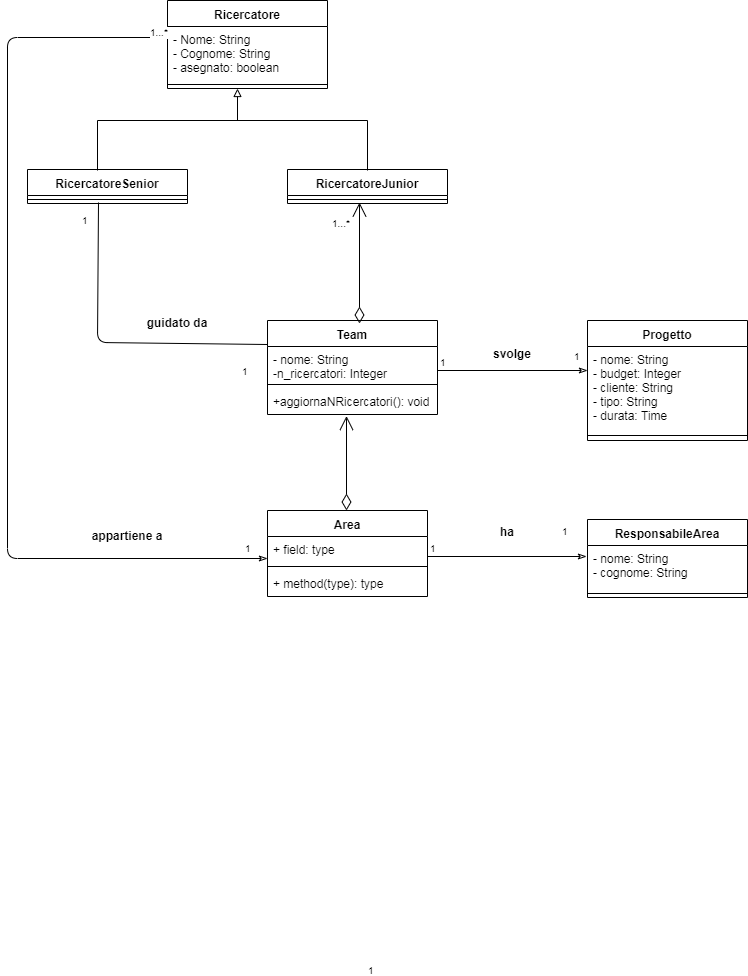

The diagram above was exported from draw.io. Its source (the exported page's mxGraphModel, read from the mxfile embedded in the PNG):
<mxGraphModel dx="872" dy="449" grid="1" gridSize="10" guides="1" tooltips="1" connect="1" arrows="1" fold="1" page="1" pageScale="1" pageWidth="827" pageHeight="1169" math="0" shadow="0">
  <root>
    <mxCell id="0" />
    <mxCell id="1" parent="0" />
    <mxCell id="XFXYQrfnW4uCkCTRd0J_-1" value="Team" style="swimlane;fontStyle=1;align=center;verticalAlign=top;childLayout=stackLayout;horizontal=1;startSize=26;horizontalStack=0;resizeParent=1;resizeParentMax=0;resizeLast=0;collapsible=1;marginBottom=0;" vertex="1" parent="1">
      <mxGeometry x="300" y="360" width="170" height="94" as="geometry" />
    </mxCell>
    <mxCell id="XFXYQrfnW4uCkCTRd0J_-2" value="- nome: String&#10;-n_ricercatori: Integer&#10;" style="text;strokeColor=none;fillColor=none;align=left;verticalAlign=top;spacingLeft=4;spacingRight=4;overflow=hidden;rotatable=0;points=[[0,0.5],[1,0.5]];portConstraint=eastwest;" vertex="1" parent="XFXYQrfnW4uCkCTRd0J_-1">
      <mxGeometry y="26" width="170" height="34" as="geometry" />
    </mxCell>
    <mxCell id="XFXYQrfnW4uCkCTRd0J_-3" value="" style="line;strokeWidth=1;fillColor=none;align=left;verticalAlign=middle;spacingTop=-1;spacingLeft=3;spacingRight=3;rotatable=0;labelPosition=right;points=[];portConstraint=eastwest;" vertex="1" parent="XFXYQrfnW4uCkCTRd0J_-1">
      <mxGeometry y="60" width="170" height="8" as="geometry" />
    </mxCell>
    <mxCell id="XFXYQrfnW4uCkCTRd0J_-4" value="+aggiornaNRicercatori(): void" style="text;strokeColor=none;fillColor=none;align=left;verticalAlign=top;spacingLeft=4;spacingRight=4;overflow=hidden;rotatable=0;points=[[0,0.5],[1,0.5]];portConstraint=eastwest;" vertex="1" parent="XFXYQrfnW4uCkCTRd0J_-1">
      <mxGeometry y="68" width="170" height="26" as="geometry" />
    </mxCell>
    <mxCell id="XFXYQrfnW4uCkCTRd0J_-5" value="RicercatoreJunior&#10;&#10;" style="swimlane;fontStyle=1;align=center;verticalAlign=top;childLayout=stackLayout;horizontal=1;startSize=26;horizontalStack=0;resizeParent=1;resizeParentMax=0;resizeLast=0;collapsible=1;marginBottom=0;" vertex="1" parent="1">
      <mxGeometry x="320" y="209" width="160" height="34" as="geometry" />
    </mxCell>
    <mxCell id="XFXYQrfnW4uCkCTRd0J_-7" value="" style="line;strokeWidth=1;fillColor=none;align=left;verticalAlign=middle;spacingTop=-1;spacingLeft=3;spacingRight=3;rotatable=0;labelPosition=right;points=[];portConstraint=eastwest;" vertex="1" parent="XFXYQrfnW4uCkCTRd0J_-5">
      <mxGeometry y="26" width="160" height="8" as="geometry" />
    </mxCell>
    <mxCell id="XFXYQrfnW4uCkCTRd0J_-9" value="RicercatoreSenior&#10;&#10;" style="swimlane;fontStyle=1;align=center;verticalAlign=top;childLayout=stackLayout;horizontal=1;startSize=26;horizontalStack=0;resizeParent=1;resizeParentMax=0;resizeLast=0;collapsible=1;marginBottom=0;" vertex="1" parent="1">
      <mxGeometry x="60" y="209" width="160" height="34" as="geometry" />
    </mxCell>
    <mxCell id="XFXYQrfnW4uCkCTRd0J_-11" value="" style="line;strokeWidth=1;fillColor=none;align=left;verticalAlign=middle;spacingTop=-1;spacingLeft=3;spacingRight=3;rotatable=0;labelPosition=right;points=[];portConstraint=eastwest;" vertex="1" parent="XFXYQrfnW4uCkCTRd0J_-9">
      <mxGeometry y="26" width="160" height="8" as="geometry" />
    </mxCell>
    <mxCell id="XFXYQrfnW4uCkCTRd0J_-13" value="Area" style="swimlane;fontStyle=1;align=center;verticalAlign=top;childLayout=stackLayout;horizontal=1;startSize=26;horizontalStack=0;resizeParent=1;resizeParentMax=0;resizeLast=0;collapsible=1;marginBottom=0;" vertex="1" parent="1">
      <mxGeometry x="300" y="550" width="160" height="86" as="geometry" />
    </mxCell>
    <mxCell id="XFXYQrfnW4uCkCTRd0J_-14" value="+ field: type" style="text;strokeColor=none;fillColor=none;align=left;verticalAlign=top;spacingLeft=4;spacingRight=4;overflow=hidden;rotatable=0;points=[[0,0.5],[1,0.5]];portConstraint=eastwest;" vertex="1" parent="XFXYQrfnW4uCkCTRd0J_-13">
      <mxGeometry y="26" width="160" height="26" as="geometry" />
    </mxCell>
    <mxCell id="XFXYQrfnW4uCkCTRd0J_-15" value="" style="line;strokeWidth=1;fillColor=none;align=left;verticalAlign=middle;spacingTop=-1;spacingLeft=3;spacingRight=3;rotatable=0;labelPosition=right;points=[];portConstraint=eastwest;" vertex="1" parent="XFXYQrfnW4uCkCTRd0J_-13">
      <mxGeometry y="52" width="160" height="8" as="geometry" />
    </mxCell>
    <mxCell id="XFXYQrfnW4uCkCTRd0J_-16" value="+ method(type): type" style="text;strokeColor=none;fillColor=none;align=left;verticalAlign=top;spacingLeft=4;spacingRight=4;overflow=hidden;rotatable=0;points=[[0,0.5],[1,0.5]];portConstraint=eastwest;" vertex="1" parent="XFXYQrfnW4uCkCTRd0J_-13">
      <mxGeometry y="60" width="160" height="26" as="geometry" />
    </mxCell>
    <mxCell id="XFXYQrfnW4uCkCTRd0J_-17" value="ResponsabileArea" style="swimlane;fontStyle=1;align=center;verticalAlign=top;childLayout=stackLayout;horizontal=1;startSize=26;horizontalStack=0;resizeParent=1;resizeParentMax=0;resizeLast=0;collapsible=1;marginBottom=0;" vertex="1" parent="1">
      <mxGeometry x="620" y="559" width="160" height="78" as="geometry" />
    </mxCell>
    <mxCell id="XFXYQrfnW4uCkCTRd0J_-18" value="- nome: String&#10;- cognome: String&#10;" style="text;strokeColor=none;fillColor=none;align=left;verticalAlign=top;spacingLeft=4;spacingRight=4;overflow=hidden;rotatable=0;points=[[0,0.5],[1,0.5]];portConstraint=eastwest;" vertex="1" parent="XFXYQrfnW4uCkCTRd0J_-17">
      <mxGeometry y="26" width="160" height="44" as="geometry" />
    </mxCell>
    <mxCell id="XFXYQrfnW4uCkCTRd0J_-19" value="" style="line;strokeWidth=1;fillColor=none;align=left;verticalAlign=middle;spacingTop=-1;spacingLeft=3;spacingRight=3;rotatable=0;labelPosition=right;points=[];portConstraint=eastwest;" vertex="1" parent="XFXYQrfnW4uCkCTRd0J_-17">
      <mxGeometry y="70" width="160" height="8" as="geometry" />
    </mxCell>
    <mxCell id="XFXYQrfnW4uCkCTRd0J_-21" value="Progetto" style="swimlane;fontStyle=1;align=center;verticalAlign=top;childLayout=stackLayout;horizontal=1;startSize=26;horizontalStack=0;resizeParent=1;resizeParentMax=0;resizeLast=0;collapsible=1;marginBottom=0;" vertex="1" parent="1">
      <mxGeometry x="620" y="360" width="160" height="120" as="geometry" />
    </mxCell>
    <mxCell id="XFXYQrfnW4uCkCTRd0J_-22" value="- nome: String&#10;- budget: Integer&#10;- cliente: String&#10;- tipo: String&#10;- durata: Time&#10;" style="text;strokeColor=none;fillColor=none;align=left;verticalAlign=top;spacingLeft=4;spacingRight=4;overflow=hidden;rotatable=0;points=[[0,0.5],[1,0.5]];portConstraint=eastwest;" vertex="1" parent="XFXYQrfnW4uCkCTRd0J_-21">
      <mxGeometry y="26" width="160" height="84" as="geometry" />
    </mxCell>
    <mxCell id="XFXYQrfnW4uCkCTRd0J_-23" value="" style="line;strokeWidth=1;fillColor=none;align=left;verticalAlign=middle;spacingTop=-1;spacingLeft=3;spacingRight=3;rotatable=0;labelPosition=right;points=[];portConstraint=eastwest;" vertex="1" parent="XFXYQrfnW4uCkCTRd0J_-21">
      <mxGeometry y="110" width="160" height="10" as="geometry" />
    </mxCell>
    <mxCell id="XFXYQrfnW4uCkCTRd0J_-25" value="Ricercatore" style="swimlane;fontStyle=1;align=center;verticalAlign=top;childLayout=stackLayout;horizontal=1;startSize=26;horizontalStack=0;resizeParent=1;resizeParentMax=0;resizeLast=0;collapsible=1;marginBottom=0;" vertex="1" parent="1">
      <mxGeometry x="200" y="40" width="160" height="88" as="geometry" />
    </mxCell>
    <mxCell id="XFXYQrfnW4uCkCTRd0J_-26" value="- Nome: String&#10;- Cognome: String&#10;- asegnato: boolean&#10;" style="text;strokeColor=none;fillColor=none;align=left;verticalAlign=top;spacingLeft=4;spacingRight=4;overflow=hidden;rotatable=0;points=[[0,0.5],[1,0.5]];portConstraint=eastwest;" vertex="1" parent="XFXYQrfnW4uCkCTRd0J_-25">
      <mxGeometry y="26" width="160" height="54" as="geometry" />
    </mxCell>
    <mxCell id="XFXYQrfnW4uCkCTRd0J_-27" value="" style="line;strokeWidth=1;fillColor=none;align=left;verticalAlign=middle;spacingTop=-1;spacingLeft=3;spacingRight=3;rotatable=0;labelPosition=right;points=[];portConstraint=eastwest;" vertex="1" parent="XFXYQrfnW4uCkCTRd0J_-25">
      <mxGeometry y="80" width="160" height="8" as="geometry" />
    </mxCell>
    <mxCell id="XFXYQrfnW4uCkCTRd0J_-29" value="" style="endArrow=block;html=1;endFill=0;" edge="1" parent="1">
      <mxGeometry width="50" height="50" relative="1" as="geometry">
        <mxPoint x="270" y="160" as="sourcePoint" />
        <mxPoint x="270" y="128" as="targetPoint" />
      </mxGeometry>
    </mxCell>
    <mxCell id="XFXYQrfnW4uCkCTRd0J_-32" value="" style="endArrow=none;html=1;" edge="1" parent="1">
      <mxGeometry width="50" height="50" relative="1" as="geometry">
        <mxPoint x="130" y="160" as="sourcePoint" />
        <mxPoint x="400" y="160" as="targetPoint" />
      </mxGeometry>
    </mxCell>
    <mxCell id="XFXYQrfnW4uCkCTRd0J_-33" value="" style="endArrow=none;html=1;" edge="1" parent="1">
      <mxGeometry width="50" height="50" relative="1" as="geometry">
        <mxPoint x="130" y="210" as="sourcePoint" />
        <mxPoint x="130" y="160" as="targetPoint" />
      </mxGeometry>
    </mxCell>
    <mxCell id="XFXYQrfnW4uCkCTRd0J_-34" value="" style="endArrow=none;html=1;" edge="1" parent="1">
      <mxGeometry width="50" height="50" relative="1" as="geometry">
        <mxPoint x="400" y="210" as="sourcePoint" />
        <mxPoint x="400" y="160" as="targetPoint" />
      </mxGeometry>
    </mxCell>
    <mxCell id="XFXYQrfnW4uCkCTRd0J_-37" value="" style="endArrow=none;html=1;exitX=0;exitY=0.25;exitDx=0;exitDy=0;entryX=0.444;entryY=0.875;entryDx=0;entryDy=0;entryPerimeter=0;" edge="1" parent="1" source="XFXYQrfnW4uCkCTRd0J_-1" target="XFXYQrfnW4uCkCTRd0J_-11">
      <mxGeometry width="50" height="50" relative="1" as="geometry">
        <mxPoint x="140" y="410" as="sourcePoint" />
        <mxPoint x="137" y="250" as="targetPoint" />
        <Array as="points">
          <mxPoint x="130" y="382" />
        </Array>
      </mxGeometry>
    </mxCell>
    <mxCell id="XFXYQrfnW4uCkCTRd0J_-38" value="" style="endArrow=open;html=1;endSize=12;startArrow=diamondThin;startSize=14;startFill=0;edgeStyle=orthogonalEdgeStyle;exitX=0.541;exitY=0.032;exitDx=0;exitDy=0;exitPerimeter=0;entryX=0.45;entryY=0.875;entryDx=0;entryDy=0;entryPerimeter=0;" edge="1" parent="1" source="XFXYQrfnW4uCkCTRd0J_-1" target="XFXYQrfnW4uCkCTRd0J_-7">
      <mxGeometry x="0.0413" y="12" relative="1" as="geometry">
        <mxPoint x="535" y="301" as="sourcePoint" />
        <mxPoint x="405" y="301" as="targetPoint" />
        <mxPoint as="offset" />
      </mxGeometry>
    </mxCell>
    <mxCell id="XFXYQrfnW4uCkCTRd0J_-40" value="1...*" style="resizable=0;html=1;align=right;verticalAlign=top;labelBackgroundColor=#ffffff;fontSize=10;" connectable="0" vertex="1" parent="XFXYQrfnW4uCkCTRd0J_-38">
      <mxGeometry x="1" relative="1" as="geometry">
        <mxPoint x="-7" y="8" as="offset" />
      </mxGeometry>
    </mxCell>
    <mxCell id="XFXYQrfnW4uCkCTRd0J_-41" value="1" style="resizable=0;html=1;align=right;verticalAlign=top;labelBackgroundColor=#ffffff;fontSize=10;" connectable="0" vertex="1" parent="1">
      <mxGeometry x="130" y="239" as="geometry">
        <mxPoint x="-7" y="8" as="offset" />
      </mxGeometry>
    </mxCell>
    <mxCell id="XFXYQrfnW4uCkCTRd0J_-44" value="1" style="resizable=0;html=1;align=right;verticalAlign=top;labelBackgroundColor=#ffffff;fontSize=10;" connectable="0" vertex="1" parent="1">
      <mxGeometry x="290" y="390" as="geometry">
        <mxPoint x="-7" y="8" as="offset" />
      </mxGeometry>
    </mxCell>
    <mxCell id="XFXYQrfnW4uCkCTRd0J_-45" value="guidato da" style="text;align=center;fontStyle=1;verticalAlign=middle;spacingLeft=3;spacingRight=3;strokeColor=none;rotatable=0;points=[[0,0.5],[1,0.5]];portConstraint=eastwest;" vertex="1" parent="1">
      <mxGeometry x="170" y="350" width="80" height="26" as="geometry" />
    </mxCell>
    <mxCell id="XFXYQrfnW4uCkCTRd0J_-46" value="" style="endArrow=classicThin;endFill=0;html=1;edgeStyle=orthogonalEdgeStyle;align=left;verticalAlign=top;" edge="1" parent="1">
      <mxGeometry x="-1" relative="1" as="geometry">
        <mxPoint x="470" y="410" as="sourcePoint" />
        <mxPoint x="620" y="410" as="targetPoint" />
      </mxGeometry>
    </mxCell>
    <mxCell id="XFXYQrfnW4uCkCTRd0J_-47" value="1" style="resizable=0;html=1;align=left;verticalAlign=bottom;labelBackgroundColor=#ffffff;fontSize=10;" connectable="0" vertex="1" parent="XFXYQrfnW4uCkCTRd0J_-46">
      <mxGeometry x="-1" relative="1" as="geometry" />
    </mxCell>
    <mxCell id="XFXYQrfnW4uCkCTRd0J_-48" value="1" style="resizable=0;html=1;align=left;verticalAlign=bottom;labelBackgroundColor=#ffffff;fontSize=10;" connectable="0" vertex="1" parent="1">
      <mxGeometry x="580" y="350" as="geometry">
        <mxPoint x="24" y="54" as="offset" />
      </mxGeometry>
    </mxCell>
    <mxCell id="XFXYQrfnW4uCkCTRd0J_-49" value="svolge" style="text;align=center;fontStyle=1;verticalAlign=middle;spacingLeft=3;spacingRight=3;strokeColor=none;rotatable=0;points=[[0,0.5],[1,0.5]];portConstraint=eastwest;" vertex="1" parent="1">
      <mxGeometry x="505" y="381" width="80" height="26" as="geometry" />
    </mxCell>
    <mxCell id="XFXYQrfnW4uCkCTRd0J_-50" value="" style="endArrow=open;html=1;endSize=12;startArrow=diamondThin;startSize=14;startFill=0;edgeStyle=orthogonalEdgeStyle;align=left;verticalAlign=bottom;" edge="1" parent="1">
      <mxGeometry x="-0.3651" y="149" relative="1" as="geometry">
        <mxPoint x="379" y="550" as="sourcePoint" />
        <mxPoint x="379" y="455.5" as="targetPoint" />
        <mxPoint as="offset" />
      </mxGeometry>
    </mxCell>
    <mxCell id="XFXYQrfnW4uCkCTRd0J_-61" value="ha" style="text;align=center;fontStyle=1;verticalAlign=middle;spacingLeft=3;spacingRight=3;strokeColor=none;rotatable=0;points=[[0,0.5],[1,0.5]];portConstraint=eastwest;" vertex="1" parent="1">
      <mxGeometry x="500" y="558.5" width="80" height="26" as="geometry" />
    </mxCell>
    <mxCell id="XFXYQrfnW4uCkCTRd0J_-62" value="" style="endArrow=classicThin;endFill=0;html=1;edgeStyle=orthogonalEdgeStyle;align=left;verticalAlign=top;entryX=-0.006;entryY=0.25;entryDx=0;entryDy=0;entryPerimeter=0;exitX=1;exitY=0.769;exitDx=0;exitDy=0;exitPerimeter=0;" edge="1" parent="1" source="XFXYQrfnW4uCkCTRd0J_-14" target="XFXYQrfnW4uCkCTRd0J_-18">
      <mxGeometry x="-1" relative="1" as="geometry">
        <mxPoint x="470" y="596" as="sourcePoint" />
        <mxPoint x="610" y="592.5" as="targetPoint" />
      </mxGeometry>
    </mxCell>
    <mxCell id="XFXYQrfnW4uCkCTRd0J_-63" value="1" style="resizable=0;html=1;align=left;verticalAlign=bottom;labelBackgroundColor=#ffffff;fontSize=10;" connectable="0" vertex="1" parent="XFXYQrfnW4uCkCTRd0J_-62">
      <mxGeometry x="-1" relative="1" as="geometry" />
    </mxCell>
    <mxCell id="XFXYQrfnW4uCkCTRd0J_-64" value="1" style="resizable=0;html=1;align=left;verticalAlign=bottom;labelBackgroundColor=#ffffff;fontSize=10;" connectable="0" vertex="1" parent="1">
      <mxGeometry x="590" y="360" as="geometry">
        <mxPoint x="-192" y="658" as="offset" />
      </mxGeometry>
    </mxCell>
    <mxCell id="XFXYQrfnW4uCkCTRd0J_-65" value="1" style="resizable=0;html=1;align=right;verticalAlign=top;labelBackgroundColor=#ffffff;fontSize=10;" connectable="0" vertex="1" parent="1">
      <mxGeometry x="610" y="550" as="geometry">
        <mxPoint x="-7" y="8" as="offset" />
      </mxGeometry>
    </mxCell>
    <mxCell id="XFXYQrfnW4uCkCTRd0J_-66" value="" style="endArrow=classicThin;endFill=0;html=1;edgeStyle=orthogonalEdgeStyle;align=left;verticalAlign=top;entryX=-0.006;entryY=0.25;entryDx=0;entryDy=0;entryPerimeter=0;exitX=0;exitY=0.204;exitDx=0;exitDy=0;exitPerimeter=0;" edge="1" parent="1" source="XFXYQrfnW4uCkCTRd0J_-26">
      <mxGeometry x="-1" relative="1" as="geometry">
        <mxPoint x="170" y="77" as="sourcePoint" />
        <mxPoint x="300" y="597.5" as="targetPoint" />
        <Array as="points">
          <mxPoint x="40" y="77" />
          <mxPoint x="40" y="598" />
        </Array>
      </mxGeometry>
    </mxCell>
    <mxCell id="XFXYQrfnW4uCkCTRd0J_-67" value="1...*" style="resizable=0;html=1;align=left;verticalAlign=bottom;labelBackgroundColor=#ffffff;fontSize=10;" connectable="0" vertex="1" parent="XFXYQrfnW4uCkCTRd0J_-66">
      <mxGeometry x="-1" relative="1" as="geometry">
        <mxPoint x="-20" y="3" as="offset" />
      </mxGeometry>
    </mxCell>
    <mxCell id="XFXYQrfnW4uCkCTRd0J_-71" value="1" style="resizable=0;html=1;align=left;verticalAlign=bottom;labelBackgroundColor=#ffffff;fontSize=10;" connectable="0" vertex="1" parent="1">
      <mxGeometry x="470" y="620" as="geometry">
        <mxPoint x="-195" y="-24" as="offset" />
      </mxGeometry>
    </mxCell>
    <mxCell id="XFXYQrfnW4uCkCTRd0J_-72" value="appartiene a" style="text;align=center;fontStyle=1;verticalAlign=middle;spacingLeft=3;spacingRight=3;strokeColor=none;rotatable=0;points=[[0,0.5],[1,0.5]];portConstraint=eastwest;" vertex="1" parent="1">
      <mxGeometry x="120" y="563" width="80" height="26" as="geometry" />
    </mxCell>
  </root>
</mxGraphModel>